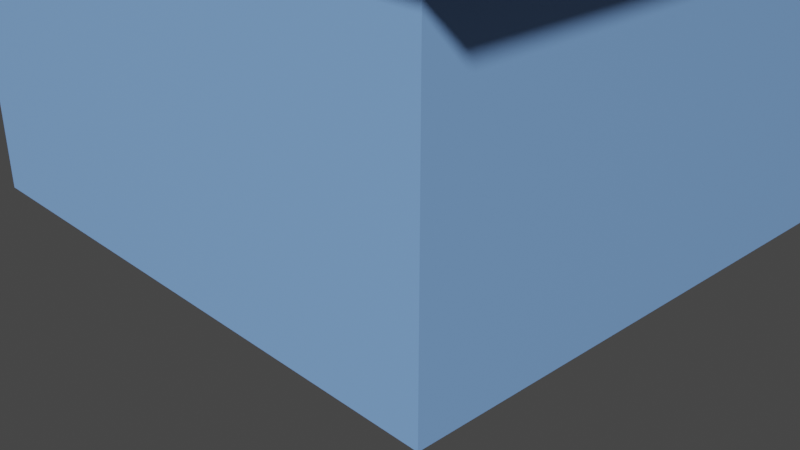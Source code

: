 # Source: house2.blend  (saved by Blender 2.90.8; exported with 4.5.12 LTS)
import bpy
from mathutils import Matrix  # noqa: F401  (used for matrix-valued properties, if any)

bpy.ops.wm.read_factory_settings(use_empty=True)
scene = bpy.context.scene
scene.name = 'Scene'

# ---- collections
col_collection = bpy.data.collections.new('Collection'); scene.collection.children.link(col_collection)

# ---- materials (node trees are filled in below, after node groups)
mat_roof_material = bpy.data.materials.new('Roof Material')
mat_roof_material.alpha_threshold = 0.0
mat_roof_material.use_transparent_shadow = False
mat_roof_material.line_color = (0.0, 0.0, 0.0, 1.0)
mat_windows = bpy.data.materials.new('Windows')
mat_windows.use_transparent_shadow = False
mat_door = bpy.data.materials.new('Door')
mat_door.use_transparent_shadow = False
mat_wall = bpy.data.materials.new('Wall')
mat_wall.use_transparent_shadow = False

# ---- material node trees
mat_roof_material.use_nodes = True; mat_roof_material.node_tree.nodes.clear()
_N = mat_roof_material.node_tree.nodes; _L = mat_roof_material.node_tree.links
n0 = _N.new('ShaderNodeOutputMaterial'); n0.name = 'Material Output'; n0.location = (300, 300)
n1 = _N.new('ShaderNodeBsdfPrincipled'); n1.name = 'Principled BSDF'; n1.location = (10, 300)
n1.distribution = 'GGX'
n1.subsurface_method = 'BURLEY'
n1.inputs[0].default_value = (0.3801, 0.1148, 0.003945, 1.0)
n1.inputs[2].default_value = 0.4
n1.inputs[3].default_value = 1.45
n1.inputs[27].default_value = (0.0, 0.0, 0.0, 1.0)
n1.inputs[28].default_value = 1.0
_L.new(n1.outputs[0], n0.inputs[0])
n0.is_active_output = True
mat_windows.use_nodes = True; mat_windows.node_tree.nodes.clear()
_N = mat_windows.node_tree.nodes; _L = mat_windows.node_tree.links
n0 = _N.new('ShaderNodeBsdfPrincipled'); n0.name = 'Principled BSDF'; n0.location = (10, 300)
n0.distribution = 'GGX'
n0.subsurface_method = 'BURLEY'
n0.inputs[0].default_value = (0.6152, 1.0, 1.0, 1.0)
n0.inputs[3].default_value = 1.45
n0.inputs[27].default_value = (0.0, 0.0, 0.0, 1.0)
n0.inputs[28].default_value = 1.0
n1 = _N.new('ShaderNodeOutputMaterial'); n1.name = 'Material Output'; n1.location = (300, 300)
_L.new(n0.outputs[0], n1.inputs[0])
n1.is_active_output = True
mat_door.use_nodes = True; mat_door.node_tree.nodes.clear()
_N = mat_door.node_tree.nodes; _L = mat_door.node_tree.links
n0 = _N.new('ShaderNodeBsdfPrincipled'); n0.name = 'Principled BSDF'; n0.location = (10, 300)
n0.distribution = 'GGX'
n0.subsurface_method = 'BURLEY'
n0.inputs[0].default_value = (0.01547, 0.04186, 0.2171, 1.0)
n0.inputs[3].default_value = 1.45
n0.inputs[27].default_value = (0.0, 0.0, 0.0, 1.0)
n0.inputs[28].default_value = 1.0
n1 = _N.new('ShaderNodeOutputMaterial'); n1.name = 'Material Output'; n1.location = (300, 300)
_L.new(n0.outputs[0], n1.inputs[0])
n1.is_active_output = True
mat_wall.use_nodes = True; mat_wall.node_tree.nodes.clear()
_N = mat_wall.node_tree.nodes; _L = mat_wall.node_tree.links
n0 = _N.new('ShaderNodeBsdfPrincipled'); n0.name = 'Principled BSDF'; n0.location = (10, 300)
n0.distribution = 'GGX'
n0.subsurface_method = 'BURLEY'
n0.inputs[0].default_value = (0.2287, 0.4349, 0.8481, 1.0)
n0.inputs[3].default_value = 1.45
n0.inputs[27].default_value = (0.0, 0.0, 0.0, 1.0)
n0.inputs[28].default_value = 1.0
n1 = _N.new('ShaderNodeOutputMaterial'); n1.name = 'Material Output'; n1.location = (300, 300)
_L.new(n0.outputs[0], n1.inputs[0])
n1.is_active_output = True

# ---- world
world_world = bpy.data.worlds.new('World'); scene.world = world_world
world_world.use_nodes = True; world_world.node_tree.nodes.clear()
_N = world_world.node_tree.nodes; _L = world_world.node_tree.links
n0 = _N.new('ShaderNodeOutputWorld'); n0.name = 'World Output'; n0.location = (300, 300)
n1 = _N.new('ShaderNodeBackground'); n1.name = 'Background'; n1.location = (10, 300)
n1.inputs[0].default_value = (0.05088, 0.05088, 0.05088, 1.0)
_L.new(n1.outputs[0], n0.inputs[0])
n0.is_active_output = True
world_world.color = (0.05088, 0.05088, 0.05088)
world_world.use_sun_shadow = False
world_world.sun_shadow_jitter_overblur = 0.0

# ---- cameras
cam_camera = bpy.data.cameras.new('Camera')
cam_camera.clip_end = 100.0
cam_camera.ortho_scale = 7.314

# ---- meshes
me_cube = bpy.data.meshes.new('Cube')
me_cube.from_pydata([(-2.998, 2.647, 2.025), (-2.998, 2.647, -2.025), (-2.998, -2.647, 2.025), (-2.998, -2.647, -2.025), (2.998, 2.647, 2.025), (2.998, 2.647, -2.025), (2.998, -2.647, 2.025), (2.998, -2.647, -2.025), (-4.021, -3.55, 2.025), (4.021, -3.55, 2.025), (-4.021, 3.55, 2.025), (4.021, 3.55, 2.025), (0.0, 0.0, 4.509), (2.998, 1.891, -2.025), (2.998, 1.134, -2.025), (2.998, 0.3781, -2.025), (2.998, -0.3781, -2.025), (2.998, -1.134, -2.025), (2.998, -1.891, -2.025), (-2.142, 2.647, -2.025), (-1.285, 2.647, -2.025), (-0.4283, 2.647, -2.025), (0.4283, 2.647, -2.025), (1.285, 2.647, -2.025), (2.142, 2.647, -2.025), (-2.998, 2.647, 1.447), (-2.998, 2.647, 0.868), (-2.998, 2.647, 0.2893), (-2.998, 2.647, -0.2893), (-2.998, 2.647, -0.868), (-2.998, 2.647, -1.447), (2.998, -2.647, -1.447), (2.998, -2.647, -0.868), (2.998, -2.647, -0.2893), (2.998, -2.647, 0.2893), (2.998, -2.647, 0.868), (2.998, -2.647, 1.447), (-2.998, -2.647, 1.447), (-2.998, -2.647, 0.868), (-2.998, -2.647, 0.2893), (-2.998, -2.647, -0.2893), (-2.998, -2.647, -0.868), (-2.998, -2.647, -1.447), (2.998, 2.647, 1.447), (2.998, 2.647, 0.868), (2.998, 2.647, 0.2893), (2.998, 2.647, -0.2893), (2.998, 2.647, -0.868), (2.998, 2.647, -1.447), (-2.142, -2.647, 2.025), (-1.285, -2.647, 2.025), (-0.4283, -2.647, 2.025), (0.4283, -2.647, 2.025), (1.285, -2.647, 2.025), (2.142, -2.647, 2.025), (-2.998, 1.891, 2.025), (-2.998, 1.134, 2.025), (-2.998, 0.3781, 2.025), (-2.998, -0.3781, 2.025), (-2.998, -1.134, 2.025), (-2.998, -1.891, 2.025), (2.142, -2.647, -2.025), (1.285, -2.647, -2.025), (0.4283, -2.647, -2.025), (-0.4283, -2.647, -2.025), (-1.285, -2.647, -2.025), (-2.142, -2.647, -2.025), (2.998, -1.891, 2.025), (2.998, -1.134, 2.025), (2.998, -0.3781, 2.025), (2.998, 0.3781, 2.025), (2.998, 1.134, 2.025), (2.998, 1.891, 2.025), (2.142, 2.647, 2.025), (1.285, 2.647, 2.025), (0.4283, 2.647, 2.025), (-0.4283, 2.647, 2.025), (-1.285, 2.647, 2.025), (-2.142, 2.647, 2.025), (-2.998, -1.891, -2.025), (-2.998, -1.134, -2.025), (-2.998, -0.3781, -2.025), (-2.998, 0.3781, -2.025), (-2.998, 1.134, -2.025), (-2.998, 1.891, -2.025), (2.142, 2.647, -1.447), (1.285, 2.647, -1.447), (0.4283, 2.647, -1.447), (-0.4283, 2.647, -1.447), (-1.285, 2.647, -1.447), (-2.142, 2.647, -1.447), (2.142, 2.647, -0.868), (1.285, 2.647, -0.868), (0.4283, 2.647, -0.868), (-0.4283, 2.647, -0.868), (-1.285, 2.647, -0.868), (-2.142, 2.647, -0.868), (2.142, 2.647, -0.2893), (1.285, 2.647, -0.2893), (0.4283, 2.647, -0.2893), (-0.4283, 2.647, -0.2893), (-1.285, 2.647, -0.2893), (-2.142, 2.647, -0.2893), (2.142, 2.647, 0.2893), (1.285, 2.647, 0.2893), (0.4283, 2.647, 0.2893), (-0.4283, 2.647, 0.2893), (-1.285, 2.647, 0.2893), (-2.142, 2.647, 0.2893), (2.142, 2.647, 0.868), (-0.4283, 2.458, 0.2893), (0.4283, 2.647, 0.868), (-0.4283, 2.647, 0.868), (-2.821, 1.891, 0.2893), (-2.142, 2.647, 0.868), (2.142, 2.647, 1.447), (1.285, 2.647, 1.447), (0.4283, 2.647, 1.447), (-0.4283, 2.647, 1.447), (-1.285, 2.647, 1.447), (-2.142, 2.647, 1.447), (-2.998, 1.891, -1.447), (-2.998, 1.134, -1.447), (-2.998, 0.3781, -1.447), (-2.998, -0.3781, -1.447), (-2.998, -1.134, -1.447), (-2.998, -1.891, -1.447), (-2.998, 1.891, -0.868), (-2.998, 1.134, -0.868), (-2.998, 0.3781, -0.868), (-2.998, -0.3781, -0.868), (-2.998, -1.134, -0.868), (-2.998, -1.891, -0.868), (-2.998, 1.891, -0.2893), (-2.998, 1.134, -0.2893), (-2.998, 0.3781, -0.2893), (-2.998, -0.3781, -0.2893), (-2.998, -1.134, -0.2893), (-2.998, -1.891, -0.2893), (-2.998, 1.891, 0.2893), (-2.998, 1.134, 0.2893), (-2.998, 0.3781, 0.2893), (-2.998, -0.3781, 0.2893), (-2.998, -1.134, 0.2893), (-2.998, -1.891, 0.2893), (-2.998, 1.891, 0.868), (-2.812, -0.3781, 0.2893), (-2.998, 0.3781, 0.868), (-2.998, -0.3781, 0.868), (-2.998, -1.891, 0.868), (-2.998, 1.891, 1.447), (-2.998, 1.134, 1.447), (-2.998, 0.3781, 1.447), (-2.998, -0.3781, 1.447), (-2.998, -1.134, 1.447), (-2.998, -1.891, 1.447), (2.142, 1.891, -2.025), (2.142, 1.134, -2.025), (2.142, 0.3781, -2.025), (2.142, -0.3781, -2.025), (2.142, -1.134, -2.025), (2.142, -1.891, -2.025), (1.285, 1.891, -2.025), (1.285, 1.134, -2.025), (1.285, 0.3781, -2.025), (1.285, -0.3781, -2.025), (1.285, -1.134, -2.025), (1.285, -1.891, -2.025), (0.4283, 1.891, -2.025), (0.4283, 1.134, -2.025), (0.4283, 0.3781, -2.025), (0.4283, -0.3781, -2.025), (0.4283, -1.134, -2.025), (0.4283, -1.891, -2.025), (-0.4283, 1.891, -2.025), (-0.4283, 1.134, -2.025), (-0.4283, 0.3781, -2.025), (-0.4283, -0.3781, -2.025), (-0.4283, -1.134, -2.025), (-0.4283, -1.891, -2.025), (-1.285, 1.891, -2.025), (-1.285, 1.134, -2.025), (-1.285, 0.3781, -2.025), (-1.285, -0.3781, -2.025), (-1.285, -1.134, -2.025), (-1.285, -1.891, -2.025), (-2.142, 1.891, -2.025), (-2.142, 1.134, -2.025), (-2.142, 0.3781, -2.025), (-2.142, -0.3781, -2.025), (-2.142, -1.134, -2.025), (-2.142, -1.891, -2.025), (2.998, -1.891, -1.447), (2.998, -1.134, -1.447), (2.998, -0.3781, -1.447), (2.998, 0.3781, -1.447), (2.998, 1.134, -1.447), (2.998, 1.891, -1.447), (2.998, -1.891, -0.868), (2.998, -1.134, -0.868), (2.998, -0.3781, -0.868), (2.998, 0.3781, -0.868), (2.998, 1.134, -0.868), (2.998, 1.891, -0.868), (2.998, -1.891, -0.2893), (2.998, -1.134, -0.2893), (2.998, -0.3781, -0.2893), (2.998, 0.3781, -0.2893), (2.998, 1.134, -0.2893), (2.998, 1.891, -0.2893), (2.998, -1.891, 0.2893), (2.998, -1.134, 0.2893), (2.998, -0.3781, 0.2893), (2.998, 0.3781, 0.2893), (2.998, 1.134, 0.2893), (2.998, 1.891, 0.2893), (2.998, -1.891, 0.868), (2.998, -1.134, 0.868), (2.998, -0.3781, 0.868), (2.998, 0.3781, 0.868), (2.998, 1.134, 0.868), (2.998, 1.891, 0.868), (2.998, -1.891, 1.447), (2.998, -1.134, 1.447), (2.998, -0.3781, 1.447), (2.998, 0.3781, 1.447), (2.998, 1.134, 1.447), (2.998, 1.891, 1.447), (-2.142, -2.647, -1.447), (-1.285, -2.647, -1.447), (-0.4283, -2.647, -1.447), (0.4283, -2.647, -1.447), (1.285, -2.647, -1.447), (2.142, -2.647, -1.447), (-2.142, -2.647, -0.868), (-1.285, -2.647, -0.868), (-0.4283, -2.647, -0.868), (0.4283, -2.647, -0.868), (1.285, -2.647, -0.868), (2.142, -2.647, -0.868), (-2.142, -2.647, -0.2893), (-1.285, -2.647, -0.2893), (-0.4283, -2.647, -0.2893), (0.4283, -2.647, -0.2893), (1.285, -2.647, -0.2893), (2.142, -2.647, -0.2893), (-2.142, -2.647, 0.2893), (-1.285, -2.647, 0.2893), (-0.4283, -2.647, 0.2893), (0.4283, -2.647, 0.2893), (1.285, -2.647, 0.2893), (2.142, -2.647, 0.2893), (-2.142, -2.647, 0.868), (-1.285, -2.647, 0.868), (-0.4283, -2.647, 0.868), (0.4283, -2.647, 0.868), (1.285, -2.647, 0.868), (2.142, -2.647, 0.868), (-2.142, -2.647, 1.447), (-1.285, -2.647, 1.447), (-0.4283, -2.647, 1.447), (0.4283, -2.647, 1.447), (1.285, -2.647, 1.447), (2.142, -2.647, 1.447), (0.4283, 2.467, -2.025), (1.285, 2.467, -2.025), (1.285, 2.467, -1.447), (0.4283, 2.467, -1.447), (1.285, 2.467, -0.868), (0.4283, 2.467, -0.868), (1.285, 2.467, -0.2893), (0.4283, 2.467, -0.2893), (2.142, 2.454, 0.2893), (1.285, 2.454, 0.2893), (0.4283, 2.454, 0.2893), (2.142, 2.454, 0.868), (1.285, 2.454, 0.868), (0.4283, 2.454, 0.868), (2.142, 2.454, 1.447), (1.285, 2.454, 1.447), (0.4283, 2.454, 1.447), (-1.285, 2.458, 0.2893), (-2.142, 2.458, 0.2893), (-0.4283, 2.458, 0.868), (-1.285, 2.458, 0.868), (-2.142, 2.458, 0.868), (-0.4283, 2.458, 1.447), (-1.285, 2.458, 1.447), (-2.142, 2.458, 1.447), (-2.821, 1.134, 0.2893), (-2.821, 0.3781, 0.2893), (-2.821, 1.891, 0.868), (-2.821, 1.134, 0.868), (-2.821, 0.3781, 0.868), (-2.821, 1.891, 1.447), (-2.821, 1.134, 1.447), (-2.821, 0.3781, 1.447), (-2.812, -1.134, 0.2893), (-2.812, -1.891, 0.2893), (-2.812, -0.3781, 0.868), (-2.812, -1.134, 0.868), (-2.812, -1.891, 0.868), (-2.812, -0.3781, 1.447), (-2.812, -1.134, 1.447), (-2.812, -1.891, 1.447)], [], [(2, 60, 59, 58, 57, 56, 55, 0, 10, 8), (263, 54, 6, 36), (227, 72, 4, 43), (191, 79, 3, 66), (155, 60, 2, 37), (120, 78, 0, 25), (11, 9, 12), (0, 78, 77, 76, 75, 74, 73, 4, 11, 10), (6, 54, 53, 52, 51, 50, 49, 2, 8, 9), (4, 72, 71, 70, 69, 68, 67, 6, 9, 11), (9, 8, 12), (10, 11, 12), (8, 10, 12), (19, 90, 30, 1), (90, 96, 29, 30), (96, 102, 28, 29), (102, 108, 27, 28), (108, 114, 26, 27), (114, 120, 25, 26), (5, 48, 85, 24), (24, 85, 86, 23), (98, 99, 271, 270), (22, 87, 88, 21), (21, 88, 89, 20), (20, 89, 90, 19), (48, 47, 91, 85), (85, 91, 92, 86), (93, 87, 267, 269), (87, 93, 94, 88), (88, 94, 95, 89), (89, 95, 96, 90), (47, 46, 97, 91), (91, 97, 98, 92), (23, 86, 266, 265), (93, 99, 100, 94), (94, 100, 101, 95), (95, 101, 102, 96), (46, 45, 103, 97), (97, 103, 104, 98), (98, 104, 105, 99), (99, 105, 106, 100), (100, 106, 107, 101), (101, 107, 108, 102), (45, 44, 109, 103), (111, 105, 274, 277), (115, 116, 279, 278), (105, 111, 112, 106), (112, 118, 286, 283), (120, 114, 285, 288), (44, 43, 115, 109), (109, 115, 278, 275), (117, 111, 277, 280), (111, 117, 118, 112), (107, 106, 110, 281), (119, 120, 288, 287), (43, 4, 73, 115), (115, 73, 74, 116), (116, 74, 75, 117), (117, 75, 76, 118), (118, 76, 77, 119), (119, 77, 78, 120), (79, 126, 42, 3), (126, 132, 41, 42), (132, 138, 40, 41), (138, 144, 39, 40), (144, 149, 38, 39), (149, 155, 37, 38), (1, 30, 121, 84), (84, 121, 122, 83), (83, 122, 123, 82), (82, 123, 124, 81), (81, 124, 125, 80), (80, 125, 126, 79), (30, 29, 127, 121), (121, 127, 128, 122), (122, 128, 129, 123), (123, 129, 130, 124), (124, 130, 131, 125), (125, 131, 132, 126), (29, 28, 133, 127), (127, 133, 134, 128), (128, 134, 135, 129), (129, 135, 136, 130), (130, 136, 137, 131), (131, 137, 138, 132), (28, 27, 139, 133), (133, 139, 140, 134), (134, 140, 141, 135), (135, 141, 142, 136), (136, 142, 143, 137), (137, 143, 144, 138), (27, 26, 145, 139), (150, 151, 295, 294), (145, 150, 294, 291), (141, 147, 148, 142), (155, 149, 301, 304), (143, 142, 146, 297), (26, 25, 150, 145), (152, 147, 293, 296), (140, 139, 113, 289), (147, 152, 153, 148), (154, 155, 304, 303), (142, 148, 299, 146), (25, 0, 55, 150), (150, 55, 56, 151), (151, 56, 57, 152), (152, 57, 58, 153), (153, 58, 59, 154), (154, 59, 60, 155), (18, 161, 61, 7), (161, 167, 62, 61), (167, 173, 63, 62), (173, 179, 64, 63), (179, 185, 65, 64), (185, 191, 66, 65), (5, 24, 156, 13), (13, 156, 157, 14), (14, 157, 158, 15), (15, 158, 159, 16), (16, 159, 160, 17), (17, 160, 161, 18), (24, 23, 162, 156), (156, 162, 163, 157), (157, 163, 164, 158), (158, 164, 165, 159), (159, 165, 166, 160), (160, 166, 167, 161), (23, 22, 168, 162), (162, 168, 169, 163), (163, 169, 170, 164), (164, 170, 171, 165), (165, 171, 172, 166), (166, 172, 173, 167), (22, 21, 174, 168), (168, 174, 175, 169), (169, 175, 176, 170), (170, 176, 177, 171), (171, 177, 178, 172), (172, 178, 179, 173), (21, 20, 180, 174), (174, 180, 181, 175), (175, 181, 182, 176), (176, 182, 183, 177), (177, 183, 184, 178), (178, 184, 185, 179), (20, 19, 186, 180), (180, 186, 187, 181), (181, 187, 188, 182), (182, 188, 189, 183), (183, 189, 190, 184), (184, 190, 191, 185), (19, 1, 84, 186), (186, 84, 83, 187), (187, 83, 82, 188), (188, 82, 81, 189), (189, 81, 80, 190), (190, 80, 79, 191), (13, 197, 48, 5), (197, 203, 47, 48), (203, 209, 46, 47), (209, 215, 45, 46), (215, 221, 44, 45), (221, 227, 43, 44), (7, 31, 192, 18), (18, 192, 193, 17), (17, 193, 194, 16), (16, 194, 195, 15), (15, 195, 196, 14), (14, 196, 197, 13), (31, 32, 198, 192), (192, 198, 199, 193), (193, 199, 200, 194), (194, 200, 201, 195), (195, 201, 202, 196), (196, 202, 203, 197), (32, 33, 204, 198), (198, 204, 205, 199), (199, 205, 206, 200), (200, 206, 207, 201), (201, 207, 208, 202), (202, 208, 209, 203), (33, 34, 210, 204), (204, 210, 211, 205), (205, 211, 212, 206), (206, 212, 213, 207), (207, 213, 214, 208), (208, 214, 215, 209), (34, 35, 216, 210), (210, 216, 217, 211), (211, 217, 218, 212), (212, 218, 219, 213), (213, 219, 220, 214), (214, 220, 221, 215), (35, 36, 222, 216), (216, 222, 223, 217), (217, 223, 224, 218), (218, 224, 225, 219), (219, 225, 226, 220), (220, 226, 227, 221), (36, 6, 67, 222), (222, 67, 68, 223), (223, 68, 69, 224), (224, 69, 70, 225), (225, 70, 71, 226), (226, 71, 72, 227), (61, 233, 31, 7), (233, 239, 32, 31), (239, 245, 33, 32), (245, 251, 34, 33), (251, 257, 35, 34), (257, 263, 36, 35), (3, 42, 228, 66), (66, 228, 229, 65), (65, 229, 230, 64), (64, 230, 231, 63), (63, 231, 232, 62), (62, 232, 233, 61), (42, 41, 234, 228), (228, 234, 235, 229), (229, 235, 236, 230), (230, 236, 237, 231), (231, 237, 238, 232), (232, 238, 239, 233), (41, 40, 240, 234), (234, 240, 241, 235), (235, 241, 242, 236), (236, 242, 243, 237), (237, 243, 244, 238), (238, 244, 245, 239), (40, 39, 246, 240), (240, 246, 247, 241), (241, 247, 248, 242), (242, 248, 249, 243), (243, 249, 250, 244), (244, 250, 251, 245), (39, 38, 252, 246), (246, 252, 253, 247), (247, 253, 254, 248), (248, 254, 255, 249), (249, 255, 256, 250), (250, 256, 257, 251), (38, 37, 258, 252), (252, 258, 259, 253), (253, 259, 260, 254), (254, 260, 261, 255), (255, 261, 262, 256), (256, 262, 263, 257), (37, 2, 49, 258), (258, 49, 50, 259), (259, 50, 51, 260), (260, 51, 52, 261), (261, 52, 53, 262), (262, 53, 54, 263), (265, 266, 267, 264), (266, 268, 269, 267), (268, 270, 271, 269), (22, 23, 265, 264), (92, 98, 270, 268), (87, 22, 264, 267), (86, 92, 268, 266), (99, 93, 269, 271), (272, 275, 276, 273), (273, 276, 277, 274), (275, 278, 279, 276), (276, 279, 280, 277), (105, 104, 273, 274), (103, 109, 275, 272), (116, 117, 280, 279), (104, 103, 272, 273), (110, 283, 284, 281), (281, 284, 285, 282), (283, 286, 287, 284), (284, 287, 288, 285), (118, 119, 287, 286), (114, 108, 282, 285), (108, 107, 281, 282), (106, 112, 283, 110), (113, 291, 292, 289), (289, 292, 293, 290), (291, 294, 295, 292), (292, 295, 296, 293), (147, 141, 290, 293), (141, 140, 289, 290), (139, 145, 291, 113), (151, 152, 296, 295), (146, 299, 300, 297), (297, 300, 301, 298), (299, 302, 303, 300), (300, 303, 304, 301), (148, 153, 302, 299), (153, 154, 303, 302), (149, 144, 298, 301), (144, 143, 297, 298)])
me_cube.polygons.foreach_set('material_index', [0, 3, 3, 0, 3, 3, 0, 0, 0, 0, 0, 0, 0, 3, 3, 3, 3, 3, 3, 3, 3, 0, 3, 3, 3, 3, 3, 0, 3, 3, 3, 3, 3, 0, 3, 3, 3, 3, 3, 3, 3, 3, 3, 3, 0, 0, 3, 0, 0, 3, 0, 0, 3, 0, 0, 3, 3, 3, 3, 3, 3, 3, 3, 3, 3, 3, 3, 3, 3, 3, 3, 3, 3, 3, 3, 3, 3, 3, 3, 3, 3, 3, 3, 3, 3, 3, 3, 3, 3, 3, 3, 3, 0, 0, 3, 0, 0, 3, 0, 0, 3, 0, 0, 3, 3, 3, 3, 3, 3, 0, 0, 0, 0, 0, 0, 0, 0, 0, 0, 0, 0, 0, 0, 0, 0, 0, 0, 0, 0, 0, 0, 0, 0, 0, 0, 0, 0, 0, 0, 0, 0, 0, 0, 0, 0, 0, 0, 0, 0, 0, 0, 0, 0, 0, 0, 3, 3, 3, 3, 3, 3, 3, 3, 3, 3, 3, 3, 3, 3, 3, 3, 3, 3, 3, 3, 3, 3, 3, 3, 3, 3, 3, 3, 3, 3, 3, 3, 3, 3, 3, 3, 3, 3, 3, 3, 3, 3, 3, 3, 3, 3, 3, 3, 3, 3, 3, 3, 3, 3, 3, 3, 3, 3, 3, 3, 3, 3, 3, 3, 3, 3, 3, 3, 3, 3, 3, 3, 3, 3, 3, 3, 3, 3, 3, 3, 3, 3, 3, 3, 3, 3, 3, 3, 3, 3, 3, 3, 3, 3, 3, 3, 3, 3, 2, 2, 2, 0, 0, 0, 0, 0, 1, 1, 1, 1, 0, 0, 0, 0, 1, 1, 1, 1, 0, 0, 0, 0, 1, 1, 1, 1, 0, 0, 0, 0, 1, 1, 1, 1, 0, 0, 0, 0])
_uv = me_cube.uv_layers.new(name='UVMap')
_uv.uv.foreach_set('vector', [0.625, 0.75, 0.625, 0.7143, 0.625, 0.6786, 0.625, 0.6429, 0.625, 0.6071, 0.625, 0.5714, 0.625, 0.5357, 0.625, 0.5, 0.625, 0.5, 0.625, 0.75, 0.5893, 0.9643, 0.625, 0.9643, 0.625, 1.0, 0.5893, 1.0, 0.5893, 0.2143, 0.625, 0.2143, 0.625, 0.25, 0.5893, 0.25, 0.3393, 0.7143, 0.375, 0.7143, 0.375, 0.75, 0.3393, 0.75, 0.5893, 0.7143, 0.625, 0.7143, 0.625, 0.75, 0.5893, 0.75, 0.5893, 0.4643, 0.625, 0.4643, 0.625, 0.5, 0.5893, 0.5, 0.625, 0.25, 0.625, 0.0, 0.625, 0.25, 0.625, 0.5, 0.625, 0.4643, 0.625, 0.4286, 0.625, 0.3929, 0.625, 0.3571, 0.625, 0.3214, 0.625, 0.2857, 0.625, 0.25, 0.625, 0.25, 0.625, 0.5, 0.625, 1.0, 0.625, 0.9643, 0.625, 0.9286, 0.625, 0.8929, 0.625, 0.8571, 0.625, 0.8214, 0.625, 0.7857, 0.625, 0.75, 0.625, 0.75, 0.625, 1.0, 0.625, 0.25, 0.625, 0.2143, 0.625, 0.1786, 0.625, 0.1429, 0.625, 0.1071, 0.625, 0.07143, 0.625, 0.03571, 0.625, 0.0, 0.625, 0.0, 0.625, 0.25, 0.625, 1.0, 0.625, 0.75, 0.625, 1.0, 0.625, 0.5, 0.625, 0.25, 0.625, 0.5, 0.625, 0.75, 0.625, 0.5, 0.625, 0.75, 0.375, 0.4643, 0.4107, 0.4643, 0.4107, 0.5, 0.375, 0.5, 0.4107, 0.4643, 0.4464, 0.4643, 0.4464, 0.5, 0.4107, 0.5, 0.4464, 0.4643, 0.4821, 0.4643, 0.4821, 0.5, 0.4464, 0.5, 0.4821, 0.4643, 0.5179, 0.4643, 0.5179, 0.5, 0.4821, 0.5, 0.5179, 0.4643, 0.5536, 0.4643, 0.5536, 0.5, 0.5179, 0.5, 0.5536, 0.4643, 0.5893, 0.4643, 0.5893, 0.5, 0.5536, 0.5, 0.375, 0.25, 0.4107, 0.25, 0.4107, 0.2857, 0.375, 0.2857, 0.375, 0.2857, 0.4107, 0.2857, 0.4107, 0.3214, 0.375, 0.3214, 0.4821, 0.3214, 0.4821, 0.3571, 0.4821, 0.3571, 0.4821, 0.3214, 0.375, 0.3571, 0.4107, 0.3571, 0.4107, 0.3929, 0.375, 0.3929, 0.375, 0.3929, 0.4107, 0.3929, 0.4107, 0.4286, 0.375, 0.4286, 0.375, 0.4286, 0.4107, 0.4286, 0.4107, 0.4643, 0.375, 0.4643, 0.4107, 0.25, 0.4464, 0.25, 0.4464, 0.2857, 0.4107, 0.2857, 0.4107, 0.2857, 0.4464, 0.2857, 0.4464, 0.3214, 0.4107, 0.3214, 0.4464, 0.3571, 0.4107, 0.3571, 0.4107, 0.3571, 0.4464, 0.3571, 0.4107, 0.3571, 0.4464, 0.3571, 0.4464, 0.3929, 0.4107, 0.3929, 0.4107, 0.3929, 0.4464, 0.3929, 0.4464, 0.4286, 0.4107, 0.4286, 0.4107, 0.4286, 0.4464, 0.4286, 0.4464, 0.4643, 0.4107, 0.4643, 0.4464, 0.25, 0.4821, 0.25, 0.4821, 0.2857, 0.4464, 0.2857, 0.4464, 0.2857, 0.4821, 0.2857, 0.4821, 0.3214, 0.4464, 0.3214, 0.375, 0.3214, 0.4107, 0.3214, 0.4107, 0.3214, 0.375, 0.3214, 0.4464, 0.3571, 0.4821, 0.3571, 0.4821, 0.3929, 0.4464, 0.3929, 0.4464, 0.3929, 0.4821, 0.3929, 0.4821, 0.4286, 0.4464, 0.4286, 0.4464, 0.4286, 0.4821, 0.4286, 0.4821, 0.4643, 0.4464, 0.4643, 0.4821, 0.25, 0.5179, 0.25, 0.5179, 0.2857, 0.4821, 0.2857, 0.4821, 0.2857, 0.5179, 0.2857, 0.5179, 0.3214, 0.4821, 0.3214, 0.4821, 0.3214, 0.5179, 0.3214, 0.5179, 0.3571, 0.4821, 0.3571, 0.4821, 0.3571, 0.5179, 0.3571, 0.5179, 0.3929, 0.4821, 0.3929, 0.4821, 0.3929, 0.5179, 0.3929, 0.5179, 0.4286, 0.4821, 0.4286, 0.4821, 0.4286, 0.5179, 0.4286, 0.5179, 0.4643, 0.4821, 0.4643, 0.5179, 0.25, 0.5536, 0.25, 0.5536, 0.2857, 0.5179, 0.2857, 0.5536, 0.3571, 0.5179, 0.3571, 0.5179, 0.3571, 0.5536, 0.3571, 0.5893, 0.2857, 0.5893, 0.3214, 0.5893, 0.3214, 0.5893, 0.2857, 0.5179, 0.3571, 0.5536, 0.3571, 0.5536, 0.3929, 0.5179, 0.3929, 0.5536, 0.3929, 0.5893, 0.3929, 0.5893, 0.3929, 0.5536, 0.3929, 0.5893, 0.4643, 0.5536, 0.4643, 0.5536, 0.4643, 0.5893, 0.4643, 0.5536, 0.25, 0.5893, 0.25, 0.5893, 0.2857, 0.5536, 0.2857, 0.5536, 0.2857, 0.5893, 0.2857, 0.5893, 0.2857, 0.5536, 0.2857, 0.5893, 0.3571, 0.5536, 0.3571, 0.5536, 0.3571, 0.5893, 0.3571, 0.5536, 0.3571, 0.5893, 0.3571, 0.5893, 0.3929, 0.5536, 0.3929, 0.5179, 0.4286, 0.5179, 0.3929, 0.5179, 0.3929, 0.5179, 0.4286, 0.5893, 0.4286, 0.5893, 0.4643, 0.5893, 0.4643, 0.5893, 0.4286, 0.5893, 0.25, 0.625, 0.25, 0.625, 0.2857, 0.5893, 0.2857, 0.5893, 0.2857, 0.625, 0.2857, 0.625, 0.3214, 0.5893, 0.3214, 0.5893, 0.3214, 0.625, 0.3214, 0.625, 0.3571, 0.5893, 0.3571, 0.5893, 0.3571, 0.625, 0.3571, 0.625, 0.3929, 0.5893, 0.3929, 0.5893, 0.3929, 0.625, 0.3929, 0.625, 0.4286, 0.5893, 0.4286, 0.5893, 0.4286, 0.625, 0.4286, 0.625, 0.4643, 0.5893, 0.4643, 0.375, 0.7143, 0.4107, 0.7143, 0.4107, 0.75, 0.375, 0.75, 0.4107, 0.7143, 0.4464, 0.7143, 0.4464, 0.75, 0.4107, 0.75, 0.4464, 0.7143, 0.4821, 0.7143, 0.4821, 0.75, 0.4464, 0.75, 0.4821, 0.7143, 0.5179, 0.7143, 0.5179, 0.75, 0.4821, 0.75, 0.5179, 0.7143, 0.5536, 0.7143, 0.5536, 0.75, 0.5179, 0.75, 0.5536, 0.7143, 0.5893, 0.7143, 0.5893, 0.75, 0.5536, 0.75, 0.375, 0.5, 0.4107, 0.5, 0.4107, 0.5357, 0.375, 0.5357, 0.375, 0.5357, 0.4107, 0.5357, 0.4107, 0.5714, 0.375, 0.5714, 0.375, 0.5714, 0.4107, 0.5714, 0.4107, 0.6071, 0.375, 0.6071, 0.375, 0.6071, 0.4107, 0.6071, 0.4107, 0.6429, 0.375, 0.6429, 0.375, 0.6429, 0.4107, 0.6429, 0.4107, 0.6786, 0.375, 0.6786, 0.375, 0.6786, 0.4107, 0.6786, 0.4107, 0.7143, 0.375, 0.7143, 0.4107, 0.5, 0.4464, 0.5, 0.4464, 0.5357, 0.4107, 0.5357, 0.4107, 0.5357, 0.4464, 0.5357, 0.4464, 0.5714, 0.4107, 0.5714, 0.4107, 0.5714, 0.4464, 0.5714, 0.4464, 0.6071, 0.4107, 0.6071, 0.4107, 0.6071, 0.4464, 0.6071, 0.4464, 0.6429, 0.4107, 0.6429, 0.4107, 0.6429, 0.4464, 0.6429, 0.4464, 0.6786, 0.4107, 0.6786, 0.4107, 0.6786, 0.4464, 0.6786, 0.4464, 0.7143, 0.4107, 0.7143, 0.4464, 0.5, 0.4821, 0.5, 0.4821, 0.5357, 0.4464, 0.5357, 0.4464, 0.5357, 0.4821, 0.5357, 0.4821, 0.5714, 0.4464, 0.5714, 0.4464, 0.5714, 0.4821, 0.5714, 0.4821, 0.6071, 0.4464, 0.6071, 0.4464, 0.6071, 0.4821, 0.6071, 0.4821, 0.6429, 0.4464, 0.6429, 0.4464, 0.6429, 0.4821, 0.6429, 0.4821, 0.6786, 0.4464, 0.6786, 0.4464, 0.6786, 0.4821, 0.6786, 0.4821, 0.7143, 0.4464, 0.7143, 0.4821, 0.5, 0.5179, 0.5, 0.5179, 0.5357, 0.4821, 0.5357, 0.4821, 0.5357, 0.5179, 0.5357, 0.5179, 0.5714, 0.4821, 0.5714, 0.4821, 0.5714, 0.5179, 0.5714, 0.5179, 0.6071, 0.4821, 0.6071, 0.4821, 0.6071, 0.5179, 0.6071, 0.5179, 0.6429, 0.4821, 0.6429, 0.4821, 0.6429, 0.5179, 0.6429, 0.5179, 0.6786, 0.4821, 0.6786, 0.4821, 0.6786, 0.5179, 0.6786, 0.5179, 0.7143, 0.4821, 0.7143, 0.5179, 0.5, 0.5536, 0.5, 0.5536, 0.5357, 0.5179, 0.5357, 0.5893, 0.5357, 0.5893, 0.5714, 0.5893, 0.5714, 0.5893, 0.5357, 0.5536, 0.5357, 0.5893, 0.5357, 0.5893, 0.5357, 0.5536, 0.5357, 0.5179, 0.6071, 0.5536, 0.6071, 0.5536, 0.6429, 0.5179, 0.6429, 0.5893, 0.7143, 0.5536, 0.7143, 0.5536, 0.7143, 0.5893, 0.7143, 0.5179, 0.6786, 0.5179, 0.6429, 0.5179, 0.6429, 0.5179, 0.6786, 0.5536, 0.5, 0.5893, 0.5, 0.5893, 0.5357, 0.5536, 0.5357, 0.5893, 0.6071, 0.5536, 0.6071, 0.5536, 0.6071, 0.5893, 0.6071, 0.5179, 0.5714, 0.5179, 0.5357, 0.5179, 0.5357, 0.5179, 0.5714, 0.5536, 0.6071, 0.5893, 0.6071, 0.5893, 0.6429, 0.5536, 0.6429, 0.5893, 0.6786, 0.5893, 0.7143, 0.5893, 0.7143, 0.5893, 0.6786, 0.5179, 0.6429, 0.5536, 0.6429, 0.5536, 0.6429, 0.5179, 0.6429, 0.5893, 0.5, 0.625, 0.5, 0.625, 0.5357, 0.5893, 0.5357, 0.5893, 0.5357, 0.625, 0.5357, 0.625, 0.5714, 0.5893, 0.5714, 0.5893, 0.5714, 0.625, 0.5714, 0.625, 0.6071, 0.5893, 0.6071, 0.5893, 0.6071, 0.625, 0.6071, 0.625, 0.6429, 0.5893, 0.6429, 0.5893, 0.6429, 0.625, 0.6429, 0.625, 0.6786, 0.5893, 0.6786, 0.5893, 0.6786, 0.625, 0.6786, 0.625, 0.7143, 0.5893, 0.7143, 0.125, 0.7143, 0.1607, 0.7143, 0.1607, 0.75, 0.125, 0.75, 0.1607, 0.7143, 0.1964, 0.7143, 0.1964, 0.75, 0.1607, 0.75, 0.1964, 0.7143, 0.2321, 0.7143, 0.2321, 0.75, 0.1964, 0.75, 0.2321, 0.7143, 0.2679, 0.7143, 0.2679, 0.75, 0.2321, 0.75, 0.2679, 0.7143, 0.3036, 0.7143, 0.3036, 0.75, 0.2679, 0.75, 0.3036, 0.7143, 0.3393, 0.7143, 0.3393, 0.75, 0.3036, 0.75, 0.125, 0.5, 0.1607, 0.5, 0.1607, 0.5357, 0.125, 0.5357, 0.125, 0.5357, 0.1607, 0.5357, 0.1607, 0.5714, 0.125, 0.5714, 0.125, 0.5714, 0.1607, 0.5714, 0.1607, 0.6071, 0.125, 0.6071, 0.125, 0.6071, 0.1607, 0.6071, 0.1607, 0.6429, 0.125, 0.6429, 0.125, 0.6429, 0.1607, 0.6429, 0.1607, 0.6786, 0.125, 0.6786, 0.125, 0.6786, 0.1607, 0.6786, 0.1607, 0.7143, 0.125, 0.7143, 0.1607, 0.5, 0.1964, 0.5, 0.1964, 0.5357, 0.1607, 0.5357, 0.1607, 0.5357, 0.1964, 0.5357, 0.1964, 0.5714, 0.1607, 0.5714, 0.1607, 0.5714, 0.1964, 0.5714, 0.1964, 0.6071, 0.1607, 0.6071, 0.1607, 0.6071, 0.1964, 0.6071, 0.1964, 0.6429, 0.1607, 0.6429, 0.1607, 0.6429, 0.1964, 0.6429, 0.1964, 0.6786, 0.1607, 0.6786, 0.1607, 0.6786, 0.1964, 0.6786, 0.1964, 0.7143, 0.1607, 0.7143, 0.1964, 0.5, 0.2321, 0.5, 0.2321, 0.5357, 0.1964, 0.5357, 0.1964, 0.5357, 0.2321, 0.5357, 0.2321, 0.5714, 0.1964, 0.5714, 0.1964, 0.5714, 0.2321, 0.5714, 0.2321, 0.6071, 0.1964, 0.6071, 0.1964, 0.6071, 0.2321, 0.6071, 0.2321, 0.6429, 0.1964, 0.6429, 0.1964, 0.6429, 0.2321, 0.6429, 0.2321, 0.6786, 0.1964, 0.6786, 0.1964, 0.6786, 0.2321, 0.6786, 0.2321, 0.7143, 0.1964, 0.7143, 0.2321, 0.5, 0.2679, 0.5, 0.2679, 0.5357, 0.2321, 0.5357, 0.2321, 0.5357, 0.2679, 0.5357, 0.2679, 0.5714, 0.2321, 0.5714, 0.2321, 0.5714, 0.2679, 0.5714, 0.2679, 0.6071, 0.2321, 0.6071, 0.2321, 0.6071, 0.2679, 0.6071, 0.2679, 0.6429, 0.2321, 0.6429, 0.2321, 0.6429, 0.2679, 0.6429, 0.2679, 0.6786, 0.2321, 0.6786, 0.2321, 0.6786, 0.2679, 0.6786, 0.2679, 0.7143, 0.2321, 0.7143, 0.2679, 0.5, 0.3036, 0.5, 0.3036, 0.5357, 0.2679, 0.5357, 0.2679, 0.5357, 0.3036, 0.5357, 0.3036, 0.5714, 0.2679, 0.5714, 0.2679, 0.5714, 0.3036, 0.5714, 0.3036, 0.6071, 0.2679, 0.6071, 0.2679, 0.6071, 0.3036, 0.6071, 0.3036, 0.6429, 0.2679, 0.6429, 0.2679, 0.6429, 0.3036, 0.6429, 0.3036, 0.6786, 0.2679, 0.6786, 0.2679, 0.6786, 0.3036, 0.6786, 0.3036, 0.7143, 0.2679, 0.7143, 0.3036, 0.5, 0.3393, 0.5, 0.3393, 0.5357, 0.3036, 0.5357, 0.3036, 0.5357, 0.3393, 0.5357, 0.3393, 0.5714, 0.3036, 0.5714, 0.3036, 0.5714, 0.3393, 0.5714, 0.3393, 0.6071, 0.3036, 0.6071, 0.3036, 0.6071, 0.3393, 0.6071, 0.3393, 0.6429, 0.3036, 0.6429, 0.3036, 0.6429, 0.3393, 0.6429, 0.3393, 0.6786, 0.3036, 0.6786, 0.3036, 0.6786, 0.3393, 0.6786, 0.3393, 0.7143, 0.3036, 0.7143, 0.3393, 0.5, 0.375, 0.5, 0.375, 0.5357, 0.3393, 0.5357, 0.3393, 0.5357, 0.375, 0.5357, 0.375, 0.5714, 0.3393, 0.5714, 0.3393, 0.5714, 0.375, 0.5714, 0.375, 0.6071, 0.3393, 0.6071, 0.3393, 0.6071, 0.375, 0.6071, 0.375, 0.6429, 0.3393, 0.6429, 0.3393, 0.6429, 0.375, 0.6429, 0.375, 0.6786, 0.3393, 0.6786, 0.3393, 0.6786, 0.375, 0.6786, 0.375, 0.7143, 0.3393, 0.7143, 0.375, 0.2143, 0.4107, 0.2143, 0.4107, 0.25, 0.375, 0.25, 0.4107, 0.2143, 0.4464, 0.2143, 0.4464, 0.25, 0.4107, 0.25, 0.4464, 0.2143, 0.4821, 0.2143, 0.4821, 0.25, 0.4464, 0.25, 0.4821, 0.2143, 0.5179, 0.2143, 0.5179, 0.25, 0.4821, 0.25, 0.5179, 0.2143, 0.5536, 0.2143, 0.5536, 0.25, 0.5179, 0.25, 0.5536, 0.2143, 0.5893, 0.2143, 0.5893, 0.25, 0.5536, 0.25, 0.375, 0.0, 0.4107, 0.0, 0.4107, 0.03571, 0.375, 0.03571, 0.375, 0.03571, 0.4107, 0.03571, 0.4107, 0.07143, 0.375, 0.07143, 0.375, 0.07143, 0.4107, 0.07143, 0.4107, 0.1071, 0.375, 0.1071, 0.375, 0.1071, 0.4107, 0.1071, 0.4107, 0.1429, 0.375, 0.1429, 0.375, 0.1429, 0.4107, 0.1429, 0.4107, 0.1786, 0.375, 0.1786, 0.375, 0.1786, 0.4107, 0.1786, 0.4107, 0.2143, 0.375, 0.2143, 0.4107, 0.0, 0.4464, 0.0, 0.4464, 0.03571, 0.4107, 0.03571, 0.4107, 0.03571, 0.4464, 0.03571, 0.4464, 0.07143, 0.4107, 0.07143, 0.4107, 0.07143, 0.4464, 0.07143, 0.4464, 0.1071, 0.4107, 0.1071, 0.4107, 0.1071, 0.4464, 0.1071, 0.4464, 0.1429, 0.4107, 0.1429, 0.4107, 0.1429, 0.4464, 0.1429, 0.4464, 0.1786, 0.4107, 0.1786, 0.4107, 0.1786, 0.4464, 0.1786, 0.4464, 0.2143, 0.4107, 0.2143, 0.4464, 0.0, 0.4821, 0.0, 0.4821, 0.03571, 0.4464, 0.03571, 0.4464, 0.03571, 0.4821, 0.03571, 0.4821, 0.07143, 0.4464, 0.07143, 0.4464, 0.07143, 0.4821, 0.07143, 0.4821, 0.1071, 0.4464, 0.1071, 0.4464, 0.1071, 0.4821, 0.1071, 0.4821, 0.1429, 0.4464, 0.1429, 0.4464, 0.1429, 0.4821, 0.1429, 0.4821, 0.1786, 0.4464, 0.1786, 0.4464, 0.1786, 0.4821, 0.1786, 0.4821, 0.2143, 0.4464, 0.2143, 0.4821, 0.0, 0.5179, 0.0, 0.5179, 0.03571, 0.4821, 0.03571, 0.4821, 0.03571, 0.5179, 0.03571, 0.5179, 0.07143, 0.4821, 0.07143, 0.4821, 0.07143, 0.5179, 0.07143, 0.5179, 0.1071, 0.4821, 0.1071, 0.4821, 0.1071, 0.5179, 0.1071, 0.5179, 0.1429, 0.4821, 0.1429, 0.4821, 0.1429, 0.5179, 0.1429, 0.5179, 0.1786, 0.4821, 0.1786, 0.4821, 0.1786, 0.5179, 0.1786, 0.5179, 0.2143, 0.4821, 0.2143, 0.5179, 0.0, 0.5536, 0.0, 0.5536, 0.03571, 0.5179, 0.03571, 0.5179, 0.03571, 0.5536, 0.03571, 0.5536, 0.07143, 0.5179, 0.07143, 0.5179, 0.07143, 0.5536, 0.07143, 0.5536, 0.1071, 0.5179, 0.1071, 0.5179, 0.1071, 0.5536, 0.1071, 0.5536, 0.1429, 0.5179, 0.1429, 0.5179, 0.1429, 0.5536, 0.1429, 0.5536, 0.1786, 0.5179, 0.1786, 0.5179, 0.1786, 0.5536, 0.1786, 0.5536, 0.2143, 0.5179, 0.2143, 0.5536, 0.0, 0.5893, 0.0, 0.5893, 0.03571, 0.5536, 0.03571, 0.5536, 0.03571, 0.5893, 0.03571, 0.5893, 0.07143, 0.5536, 0.07143, 0.5536, 0.07143, 0.5893, 0.07143, 0.5893, 0.1071, 0.5536, 0.1071, 0.5536, 0.1071, 0.5893, 0.1071, 0.5893, 0.1429, 0.5536, 0.1429, 0.5536, 0.1429, 0.5893, 0.1429, 0.5893, 0.1786, 0.5536, 0.1786, 0.5536, 0.1786, 0.5893, 0.1786, 0.5893, 0.2143, 0.5536, 0.2143, 0.5893, 0.0, 0.625, 0.0, 0.625, 0.03571, 0.5893, 0.03571, 0.5893, 0.03571, 0.625, 0.03571, 0.625, 0.07143, 0.5893, 0.07143, 0.5893, 0.07143, 0.625, 0.07143, 0.625, 0.1071, 0.5893, 0.1071, 0.5893, 0.1071, 0.625, 0.1071, 0.625, 0.1429, 0.5893, 0.1429, 0.5893, 0.1429, 0.625, 0.1429, 0.625, 0.1786, 0.5893, 0.1786, 0.5893, 0.1786, 0.625, 0.1786, 0.625, 0.2143, 0.5893, 0.2143, 0.375, 0.9643, 0.4107, 0.9643, 0.4107, 1.0, 0.375, 1.0, 0.4107, 0.9643, 0.4464, 0.9643, 0.4464, 1.0, 0.4107, 1.0, 0.4464, 0.9643, 0.4821, 0.9643, 0.4821, 1.0, 0.4464, 1.0, 0.4821, 0.9643, 0.5179, 0.9643, 0.5179, 1.0, 0.4821, 1.0, 0.5179, 0.9643, 0.5536, 0.9643, 0.5536, 1.0, 0.5179, 1.0, 0.5536, 0.9643, 0.5893, 0.9643, 0.5893, 1.0, 0.5536, 1.0, 0.375, 0.75, 0.4107, 0.75, 0.4107, 0.7857, 0.375, 0.7857, 0.375, 0.7857, 0.4107, 0.7857, 0.4107, 0.8214, 0.375, 0.8214, 0.375, 0.8214, 0.4107, 0.8214, 0.4107, 0.8571, 0.375, 0.8571, 0.375, 0.8571, 0.4107, 0.8571, 0.4107, 0.8929, 0.375, 0.8929, 0.375, 0.8929, 0.4107, 0.8929, 0.4107, 0.9286, 0.375, 0.9286, 0.375, 0.9286, 0.4107, 0.9286, 0.4107, 0.9643, 0.375, 0.9643, 0.4107, 0.75, 0.4464, 0.75, 0.4464, 0.7857, 0.4107, 0.7857, 0.4107, 0.7857, 0.4464, 0.7857, 0.4464, 0.8214, 0.4107, 0.8214, 0.4107, 0.8214, 0.4464, 0.8214, 0.4464, 0.8571, 0.4107, 0.8571, 0.4107, 0.8571, 0.4464, 0.8571, 0.4464, 0.8929, 0.4107, 0.8929, 0.4107, 0.8929, 0.4464, 0.8929, 0.4464, 0.9286, 0.4107, 0.9286, 0.4107, 0.9286, 0.4464, 0.9286, 0.4464, 0.9643, 0.4107, 0.9643, 0.4464, 0.75, 0.4821, 0.75, 0.4821, 0.7857, 0.4464, 0.7857, 0.4464, 0.7857, 0.4821, 0.7857, 0.4821, 0.8214, 0.4464, 0.8214, 0.4464, 0.8214, 0.4821, 0.8214, 0.4821, 0.8571, 0.4464, 0.8571, 0.4464, 0.8571, 0.4821, 0.8571, 0.4821, 0.8929, 0.4464, 0.8929, 0.4464, 0.8929, 0.4821, 0.8929, 0.4821, 0.9286, 0.4464, 0.9286, 0.4464, 0.9286, 0.4821, 0.9286, 0.4821, 0.9643, 0.4464, 0.9643, 0.4821, 0.75, 0.5179, 0.75, 0.5179, 0.7857, 0.4821, 0.7857, 0.4821, 0.7857, 0.5179, 0.7857, 0.5179, 0.8214, 0.4821, 0.8214, 0.4821, 0.8214, 0.5179, 0.8214, 0.5179, 0.8571, 0.4821, 0.8571, 0.4821, 0.8571, 0.5179, 0.8571, 0.5179, 0.8929, 0.4821, 0.8929, 0.4821, 0.8929, 0.5179, 0.8929, 0.5179, 0.9286, 0.4821, 0.9286, 0.4821, 0.9286, 0.5179, 0.9286, 0.5179, 0.9643, 0.4821, 0.9643, 0.5179, 0.75, 0.5536, 0.75, 0.5536, 0.7857, 0.5179, 0.7857, 0.5179, 0.7857, 0.5536, 0.7857, 0.5536, 0.8214, 0.5179, 0.8214, 0.5179, 0.8214, 0.5536, 0.8214, 0.5536, 0.8571, 0.5179, 0.8571, 0.5179, 0.8571, 0.5536, 0.8571, 0.5536, 0.8929, 0.5179, 0.8929, 0.5179, 0.8929, 0.5536, 0.8929, 0.5536, 0.9286, 0.5179, 0.9286, 0.5179, 0.9286, 0.5536, 0.9286, 0.5536, 0.9643, 0.5179, 0.9643, 0.5536, 0.75, 0.5893, 0.75, 0.5893, 0.7857, 0.5536, 0.7857, 0.5536, 0.7857, 0.5893, 0.7857, 0.5893, 0.8214, 0.5536, 0.8214, 0.5536, 0.8214, 0.5893, 0.8214, 0.5893, 0.8571, 0.5536, 0.8571, 0.5536, 0.8571, 0.5893, 0.8571, 0.5893, 0.8929, 0.5536, 0.8929, 0.5536, 0.8929, 0.5893, 0.8929, 0.5893, 0.9286, 0.5536, 0.9286, 0.5536, 0.9286, 0.5893, 0.9286, 0.5893, 0.9643, 0.5536, 0.9643, 0.5893, 0.75, 0.625, 0.75, 0.625, 0.7857, 0.5893, 0.7857, 0.5893, 0.7857, 0.625, 0.7857, 0.625, 0.8214, 0.5893, 0.8214, 0.5893, 0.8214, 0.625, 0.8214, 0.625, 0.8571, 0.5893, 0.8571, 0.5893, 0.8571, 0.625, 0.8571, 0.625, 0.8929, 0.5893, 0.8929, 0.5893, 0.8929, 0.625, 0.8929, 0.625, 0.9286, 0.5893, 0.9286, 0.5893, 0.9286, 0.625, 0.9286, 0.625, 0.9643, 0.5893, 0.9643, 0.375, 0.3214, 0.4107, 0.3214, 0.4107, 0.3571, 0.375, 0.3571, 0.4107, 0.3214, 0.4464, 0.3214, 0.4464, 0.3571, 0.4107, 0.3571, 0.4464, 0.3214, 0.4821, 0.3214, 0.4821, 0.3571, 0.4464, 0.3571, 0.2321, 0.5, 0.1964, 0.5, 0.1964, 0.5, 0.2321, 0.5, 0.4464, 0.3214, 0.4821, 0.3214, 0.4821, 0.3214, 0.4464, 0.3214, 0.4107, 0.3571, 0.375, 0.3571, 0.375, 0.3571, 0.4107, 0.3571, 0.4107, 0.3214, 0.4464, 0.3214, 0.4464, 0.3214, 0.4107, 0.3214, 0.4821, 0.3571, 0.4464, 0.3571, 0.4464, 0.3571, 0.4821, 0.3571, 0.5179, 0.2857, 0.5536, 0.2857, 0.5536, 0.3214, 0.5179, 0.3214, 0.5179, 0.3214, 0.5536, 0.3214, 0.5536, 0.3571, 0.5179, 0.3571, 0.5536, 0.2857, 0.5893, 0.2857, 0.5893, 0.3214, 0.5536, 0.3214, 0.5536, 0.3214, 0.5893, 0.3214, 0.5893, 0.3571, 0.5536, 0.3571, 0.5179, 0.3571, 0.5179, 0.3214, 0.5179, 0.3214, 0.5179, 0.3571, 0.5179, 0.2857, 0.5536, 0.2857, 0.5536, 0.2857, 0.5179, 0.2857, 0.5893, 0.3214, 0.5893, 0.3571, 0.5893, 0.3571, 0.5893, 0.3214, 0.5179, 0.3214, 0.5179, 0.2857, 0.5179, 0.2857, 0.5179, 0.3214, 0.5179, 0.3929, 0.5536, 0.3929, 0.5536, 0.4286, 0.5179, 0.4286, 0.5179, 0.4286, 0.5536, 0.4286, 0.5536, 0.4643, 0.5179, 0.4643, 0.5536, 0.3929, 0.5893, 0.3929, 0.5893, 0.4286, 0.5536, 0.4286, 0.5536, 0.4286, 0.5893, 0.4286, 0.5893, 0.4643, 0.5536, 0.4643, 0.5893, 0.3929, 0.5893, 0.4286, 0.5893, 0.4286, 0.5893, 0.3929, 0.5536, 0.4643, 0.5179, 0.4643, 0.5179, 0.4643, 0.5536, 0.4643, 0.5179, 0.4643, 0.5179, 0.4286, 0.5179, 0.4286, 0.5179, 0.4643, 0.5179, 0.3929, 0.5536, 0.3929, 0.5536, 0.3929, 0.5179, 0.3929, 0.5179, 0.5357, 0.5536, 0.5357, 0.5536, 0.5714, 0.5179, 0.5714, 0.5179, 0.5714, 0.5536, 0.5714, 0.5536, 0.6071, 0.5179, 0.6071, 0.5536, 0.5357, 0.5893, 0.5357, 0.5893, 0.5714, 0.5536, 0.5714, 0.5536, 0.5714, 0.5893, 0.5714, 0.5893, 0.6071, 0.5536, 0.6071, 0.5536, 0.6071, 0.5179, 0.6071, 0.5179, 0.6071, 0.5536, 0.6071, 0.5179, 0.6071, 0.5179, 0.5714, 0.5179, 0.5714, 0.5179, 0.6071, 0.5179, 0.5357, 0.5536, 0.5357, 0.5536, 0.5357, 0.5179, 0.5357, 0.5893, 0.5714, 0.5893, 0.6071, 0.5893, 0.6071, 0.5893, 0.5714, 0.5179, 0.6429, 0.5536, 0.6429, 0.5536, 0.6786, 0.5179, 0.6786, 0.5179, 0.6786, 0.5536, 0.6786, 0.5536, 0.7143, 0.5179, 0.7143, 0.5536, 0.6429, 0.5893, 0.6429, 0.5893, 0.6786, 0.5536, 0.6786, 0.5536, 0.6786, 0.5893, 0.6786, 0.5893, 0.7143, 0.5536, 0.7143, 0.5536, 0.6429, 0.5893, 0.6429, 0.5893, 0.6429, 0.5536, 0.6429, 0.5893, 0.6429, 0.5893, 0.6786, 0.5893, 0.6786, 0.5893, 0.6429, 0.5536, 0.7143, 0.5179, 0.7143, 0.5179, 0.7143, 0.5536, 0.7143, 0.5179, 0.7143, 0.5179, 0.6786, 0.5179, 0.6786, 0.5179, 0.7143])
me_cube.materials.append(mat_roof_material)
me_cube.materials.append(mat_windows)
me_cube.materials.append(mat_door)
me_cube.materials.append(mat_wall)
me_cube.use_remesh_preserve_volume = False
me_cube.use_remesh_preserve_attributes = False
me_cube.use_mirror_vertex_groups = False
me_cube.update()

# ---- objects
ob_cube = bpy.data.objects.new('Cube', me_cube)
ob_camera = bpy.data.objects.new('Camera', cam_camera)

# ---- transforms, parenting, visibility, modifiers, constraints
ob_cube.location = (0.0, 0.0, 2.207)
ob_cube.lock_rotations_4d = False
ob_cube.empty_display_type = 'ARROWS'
ob_cube.lineart.crease_threshold = 0.0
ob_camera.location = (7.359, -6.926, 4.958)
ob_camera.rotation_euler = (1.109, 0.0, 0.8149)
ob_camera.lock_rotations_4d = False
ob_camera.empty_display_type = 'ARROWS'
ob_camera.color = (0.0, 0.0, 0.0, 0.0)
ob_camera.display_type = 'WIRE'
ob_camera.lineart.crease_threshold = 0.0

# ---- collection membership
col_collection.objects.link(ob_cube)
col_collection.objects.link(ob_camera)

# ---- scene / render settings (as saved in the file)
scene.camera = ob_camera
scene.frame_start = 1; scene.frame_end = 250; scene.frame_set(1)
scene.render.engine = 'BLENDER_EEVEE_NEXT'
scene.cycles.use_denoising = False
scene.cycles.samples = 128
scene.cycles.sampling_pattern = 'TABULATED_SOBOL'
scene.cycles.use_adaptive_sampling = False
scene.cycles.use_light_tree = False
scene.view_settings.view_transform = 'Filmic'
bpy.context.view_layer.update()

# ---- added for rendering (the .blend has no usable light): sun
light_auto_sun = bpy.data.lights.new('AutoSun', 'SUN')
light_auto_sun.energy = 3.0
light_auto_sun.angle = 0.0523599
ob_auto_sun = bpy.data.objects.new('AutoSun', light_auto_sun)
scene.collection.objects.link(ob_auto_sun)
ob_auto_sun.rotation_euler = (0.872665, 0.174533, 0.523599)
bpy.context.view_layer.update()
